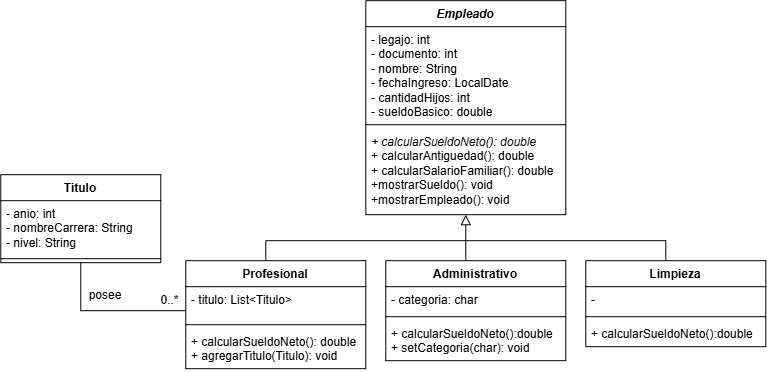

The diagram above was exported from draw.io. Its source (the exported page's mxGraphModel, read from the mxfile embedded in the PNG):
<mxGraphModel dx="1029" dy="900" grid="1" gridSize="10" guides="1" tooltips="1" connect="1" arrows="1" fold="1" page="1" pageScale="1" pageWidth="827" pageHeight="1169" math="0" shadow="0">
  <root>
    <mxCell id="0" />
    <mxCell id="1" parent="0" />
    <mxCell id="W_-DM5jzugAuJ8WCXfn3-1" parent="1" style="swimlane;fontStyle=1;align=center;verticalAlign=top;childLayout=stackLayout;horizontal=1;startSize=26;horizontalStack=0;resizeParent=1;resizeParentMax=0;resizeLast=0;collapsible=1;marginBottom=0;whiteSpace=wrap;html=1;" value="&lt;i&gt;Empleado&lt;/i&gt;" vertex="1">
      <mxGeometry height="214" width="200" x="380" y="20" as="geometry">
        <mxRectangle height="30" width="100" x="430" y="200" as="alternateBounds" />
      </mxGeometry>
    </mxCell>
    <mxCell id="W_-DM5jzugAuJ8WCXfn3-2" parent="W_-DM5jzugAuJ8WCXfn3-1" style="text;strokeColor=none;fillColor=none;align=left;verticalAlign=top;spacingLeft=4;spacingRight=4;overflow=hidden;rotatable=0;points=[[0,0.5],[1,0.5]];portConstraint=eastwest;whiteSpace=wrap;html=1;" value="- legajo: int&lt;div&gt;- documento: int&lt;/div&gt;&lt;div&gt;- nombre: String&lt;/div&gt;&lt;div&gt;- fechaIngreso: LocalDate&lt;/div&gt;&lt;div&gt;- cantidadHijos: int&lt;/div&gt;&lt;div&gt;- sueldoBasico: double&lt;/div&gt;" vertex="1">
      <mxGeometry height="94" width="200" y="26" as="geometry" />
    </mxCell>
    <mxCell id="W_-DM5jzugAuJ8WCXfn3-3" parent="W_-DM5jzugAuJ8WCXfn3-1" style="line;strokeWidth=1;fillColor=none;align=left;verticalAlign=middle;spacingTop=-1;spacingLeft=3;spacingRight=3;rotatable=0;labelPosition=right;points=[];portConstraint=eastwest;strokeColor=inherit;" value="" vertex="1">
      <mxGeometry height="8" width="200" y="120" as="geometry" />
    </mxCell>
    <mxCell id="W_-DM5jzugAuJ8WCXfn3-4" parent="W_-DM5jzugAuJ8WCXfn3-1" style="text;strokeColor=none;fillColor=none;align=left;verticalAlign=top;spacingLeft=4;spacingRight=4;overflow=hidden;rotatable=0;points=[[0,0.5],[1,0.5]];portConstraint=eastwest;whiteSpace=wrap;html=1;" value="&lt;i&gt;+ calcularSueldoNeto(): double&lt;/i&gt;&lt;div&gt;+ calcularAntiguedad(): double&lt;i&gt;&lt;/i&gt;&lt;/div&gt;&lt;div&gt;+ calcularSalarioFamiliar(): double&lt;/div&gt;&lt;div&gt;+mostrarSueldo(): void&lt;/div&gt;&lt;div&gt;+mostrarEmpleado(): void&lt;/div&gt;" vertex="1">
      <mxGeometry height="86" width="200" y="128" as="geometry" />
    </mxCell>
    <mxCell id="W_-DM5jzugAuJ8WCXfn3-46" edge="1" parent="1" style="edgeStyle=orthogonalEdgeStyle;rounded=0;orthogonalLoop=1;jettySize=auto;html=1;exitX=0.5;exitY=0;exitDx=0;exitDy=0;fontSize=12;startSize=8;endSize=8;endArrow=none;endFill=0;">
      <mxGeometry relative="1" as="geometry">
        <Array as="points">
          <mxPoint x="280" y="260" />
        </Array>
        <mxPoint x="280" y="280" as="sourcePoint" />
        <mxPoint x="480" y="260" as="targetPoint" />
      </mxGeometry>
    </mxCell>
    <mxCell id="W_-DM5jzugAuJ8WCXfn3-44" edge="1" parent="1" style="edgeStyle=none;curved=1;rounded=0;orthogonalLoop=1;jettySize=auto;html=1;exitX=0.5;exitY=0;exitDx=0;exitDy=0;fontSize=12;startSize=8;endSize=8;entryX=0.5;entryY=1;entryDx=0;entryDy=0;endArrow=block;endFill=0;" target="W_-DM5jzugAuJ8WCXfn3-1">
      <mxGeometry relative="1" as="geometry">
        <mxPoint x="480" y="280" as="sourcePoint" />
        <mxPoint x="480.16666666666674" y="230" as="targetPoint" />
      </mxGeometry>
    </mxCell>
    <mxCell id="W_-DM5jzugAuJ8WCXfn3-21" parent="1" style="swimlane;fontStyle=1;align=center;verticalAlign=top;childLayout=stackLayout;horizontal=1;startSize=26;horizontalStack=0;resizeParent=1;resizeParentMax=0;resizeLast=0;collapsible=1;marginBottom=0;whiteSpace=wrap;html=1;" value="Limpieza" vertex="1">
      <mxGeometry height="86" width="180" x="600" y="280" as="geometry" />
    </mxCell>
    <mxCell id="W_-DM5jzugAuJ8WCXfn3-22" parent="W_-DM5jzugAuJ8WCXfn3-21" style="text;strokeColor=none;fillColor=none;align=left;verticalAlign=top;spacingLeft=4;spacingRight=4;overflow=hidden;rotatable=0;points=[[0,0.5],[1,0.5]];portConstraint=eastwest;whiteSpace=wrap;html=1;" value="-" vertex="1">
      <mxGeometry height="26" width="180" y="26" as="geometry" />
    </mxCell>
    <mxCell id="W_-DM5jzugAuJ8WCXfn3-23" parent="W_-DM5jzugAuJ8WCXfn3-21" style="line;strokeWidth=1;fillColor=none;align=left;verticalAlign=middle;spacingTop=-1;spacingLeft=3;spacingRight=3;rotatable=0;labelPosition=right;points=[];portConstraint=eastwest;strokeColor=inherit;" value="" vertex="1">
      <mxGeometry height="8" width="180" y="52" as="geometry" />
    </mxCell>
    <mxCell id="W_-DM5jzugAuJ8WCXfn3-24" parent="W_-DM5jzugAuJ8WCXfn3-21" style="text;strokeColor=none;fillColor=none;align=left;verticalAlign=top;spacingLeft=4;spacingRight=4;overflow=hidden;rotatable=0;points=[[0,0.5],[1,0.5]];portConstraint=eastwest;whiteSpace=wrap;html=1;" value="+ calcularSueldoNeto():double" vertex="1">
      <mxGeometry height="26" width="180" y="60" as="geometry" />
    </mxCell>
    <mxCell id="W_-DM5jzugAuJ8WCXfn3-47" edge="1" parent="1" style="edgeStyle=orthogonalEdgeStyle;rounded=0;orthogonalLoop=1;jettySize=auto;html=1;exitX=0.5;exitY=0;exitDx=0;exitDy=0;fontSize=12;startSize=8;endSize=8;endArrow=none;endFill=0;">
      <mxGeometry relative="1" as="geometry">
        <Array as="points">
          <mxPoint x="680.03" y="260.03" />
        </Array>
        <mxPoint x="680" y="280" as="sourcePoint" />
        <mxPoint x="480" y="260" as="targetPoint" />
      </mxGeometry>
    </mxCell>
    <mxCell id="W_-DM5jzugAuJ8WCXfn3-29" parent="1" style="swimlane;fontStyle=1;align=center;verticalAlign=top;childLayout=stackLayout;horizontal=1;startSize=26;horizontalStack=0;resizeParent=1;resizeParentMax=0;resizeLast=0;collapsible=1;marginBottom=0;whiteSpace=wrap;html=1;" value="Titulo" vertex="1">
      <mxGeometry height="88" width="160" x="15" y="194" as="geometry" />
    </mxCell>
    <mxCell id="W_-DM5jzugAuJ8WCXfn3-30" parent="W_-DM5jzugAuJ8WCXfn3-29" style="text;strokeColor=none;fillColor=none;align=left;verticalAlign=top;spacingLeft=4;spacingRight=4;overflow=hidden;rotatable=0;points=[[0,0.5],[1,0.5]];portConstraint=eastwest;whiteSpace=wrap;html=1;" value="- anio: int&lt;div&gt;- nombreCarrera: String&lt;/div&gt;&lt;div&gt;- nivel: String&lt;/div&gt;" vertex="1">
      <mxGeometry height="54" width="160" y="26" as="geometry" />
    </mxCell>
    <mxCell id="W_-DM5jzugAuJ8WCXfn3-31" parent="W_-DM5jzugAuJ8WCXfn3-29" style="line;strokeWidth=1;fillColor=none;align=left;verticalAlign=middle;spacingTop=-1;spacingLeft=3;spacingRight=3;rotatable=0;labelPosition=right;points=[];portConstraint=eastwest;strokeColor=inherit;" value="" vertex="1">
      <mxGeometry height="8" width="160" y="80" as="geometry" />
    </mxCell>
    <mxCell id="W_-DM5jzugAuJ8WCXfn3-33" parent="1" style="swimlane;fontStyle=1;align=center;verticalAlign=top;childLayout=stackLayout;horizontal=1;startSize=26;horizontalStack=0;resizeParent=1;resizeParentMax=0;resizeLast=0;collapsible=1;marginBottom=0;whiteSpace=wrap;html=1;" value="Profesional" vertex="1">
      <mxGeometry height="108" width="180" x="200" y="280" as="geometry" />
    </mxCell>
    <mxCell id="W_-DM5jzugAuJ8WCXfn3-34" parent="W_-DM5jzugAuJ8WCXfn3-33" style="text;strokeColor=none;fillColor=none;align=left;verticalAlign=top;spacingLeft=4;spacingRight=4;overflow=hidden;rotatable=0;points=[[0,0.5],[1,0.5]];portConstraint=eastwest;whiteSpace=wrap;html=1;" value="&lt;div&gt;- titulo: List&amp;lt;Titulo&amp;gt;&lt;/div&gt;" vertex="1">
      <mxGeometry height="34" width="180" y="26" as="geometry" />
    </mxCell>
    <mxCell id="W_-DM5jzugAuJ8WCXfn3-35" parent="W_-DM5jzugAuJ8WCXfn3-33" style="line;strokeWidth=1;fillColor=none;align=left;verticalAlign=middle;spacingTop=-1;spacingLeft=3;spacingRight=3;rotatable=0;labelPosition=right;points=[];portConstraint=eastwest;strokeColor=inherit;" value="" vertex="1">
      <mxGeometry height="8" width="180" y="60" as="geometry" />
    </mxCell>
    <mxCell id="W_-DM5jzugAuJ8WCXfn3-36" parent="W_-DM5jzugAuJ8WCXfn3-33" style="text;strokeColor=none;fillColor=none;align=left;verticalAlign=top;spacingLeft=4;spacingRight=4;overflow=hidden;rotatable=0;points=[[0,0.5],[1,0.5]];portConstraint=eastwest;whiteSpace=wrap;html=1;" value="+ calcularSueldoNeto(): double&lt;div&gt;+ agregarTitulo(Titulo): void&lt;/div&gt;" vertex="1">
      <mxGeometry height="40" width="180" y="68" as="geometry" />
    </mxCell>
    <mxCell id="W_-DM5jzugAuJ8WCXfn3-37" parent="1" style="swimlane;fontStyle=1;align=center;verticalAlign=top;childLayout=stackLayout;horizontal=1;startSize=26;horizontalStack=0;resizeParent=1;resizeParentMax=0;resizeLast=0;collapsible=1;marginBottom=0;whiteSpace=wrap;html=1;" value="Administrativo" vertex="1">
      <mxGeometry height="100" width="180" x="400" y="280" as="geometry" />
    </mxCell>
    <mxCell id="W_-DM5jzugAuJ8WCXfn3-38" parent="W_-DM5jzugAuJ8WCXfn3-37" style="text;strokeColor=none;fillColor=none;align=left;verticalAlign=top;spacingLeft=4;spacingRight=4;overflow=hidden;rotatable=0;points=[[0,0.5],[1,0.5]];portConstraint=eastwest;whiteSpace=wrap;html=1;" value="- categoria: char" vertex="1">
      <mxGeometry height="26" width="180" y="26" as="geometry" />
    </mxCell>
    <mxCell id="W_-DM5jzugAuJ8WCXfn3-39" parent="W_-DM5jzugAuJ8WCXfn3-37" style="line;strokeWidth=1;fillColor=none;align=left;verticalAlign=middle;spacingTop=-1;spacingLeft=3;spacingRight=3;rotatable=0;labelPosition=right;points=[];portConstraint=eastwest;strokeColor=inherit;" value="" vertex="1">
      <mxGeometry height="8" width="180" y="52" as="geometry" />
    </mxCell>
    <mxCell id="W_-DM5jzugAuJ8WCXfn3-40" parent="W_-DM5jzugAuJ8WCXfn3-37" style="text;strokeColor=none;fillColor=none;align=left;verticalAlign=top;spacingLeft=4;spacingRight=4;overflow=hidden;rotatable=0;points=[[0,0.5],[1,0.5]];portConstraint=eastwest;whiteSpace=wrap;html=1;" value="&lt;div&gt;+ calcularSueldo&lt;span style=&quot;background-color: transparent; color: light-dark(rgb(0, 0, 0), rgb(255, 255, 255));&quot;&gt;Neto&lt;/span&gt;&lt;span style=&quot;background-color: transparent; color: light-dark(rgb(0, 0, 0), rgb(255, 255, 255));&quot;&gt;():double&lt;/span&gt;&lt;/div&gt;+ setCategoria(char): void" vertex="1">
      <mxGeometry height="40" width="180" y="60" as="geometry" />
    </mxCell>
    <mxCell id="W_-DM5jzugAuJ8WCXfn3-51" parent="1" style="text;html=1;whiteSpace=wrap;strokeColor=none;fillColor=none;align=center;verticalAlign=middle;rounded=0;fontSize=12;" value="posee" vertex="1">
      <mxGeometry height="30" width="60" x="90" y="300" as="geometry" />
    </mxCell>
    <mxCell id="W_-DM5jzugAuJ8WCXfn3-64" edge="1" parent="1" source="W_-DM5jzugAuJ8WCXfn3-29" style="edgeStyle=orthogonalEdgeStyle;rounded=0;orthogonalLoop=1;jettySize=auto;html=1;exitX=0.5;exitY=1;exitDx=0;exitDy=0;fontSize=12;startSize=8;endSize=8;endArrow=none;endFill=0;">
      <mxGeometry relative="1" as="geometry">
        <Array as="points">
          <mxPoint x="95" y="330" />
        </Array>
        <mxPoint x="200" y="330" as="targetPoint" />
      </mxGeometry>
    </mxCell>
    <mxCell id="W_-DM5jzugAuJ8WCXfn3-66" connectable="0" parent="W_-DM5jzugAuJ8WCXfn3-64" style="edgeLabel;html=1;align=center;verticalAlign=middle;resizable=0;points=[];fontSize=12;" value="0..*" vertex="1">
      <mxGeometry relative="1" x="0.7599" y="-1" as="geometry">
        <mxPoint x="2" y="-12" as="offset" />
      </mxGeometry>
    </mxCell>
  </root>
</mxGraphModel>